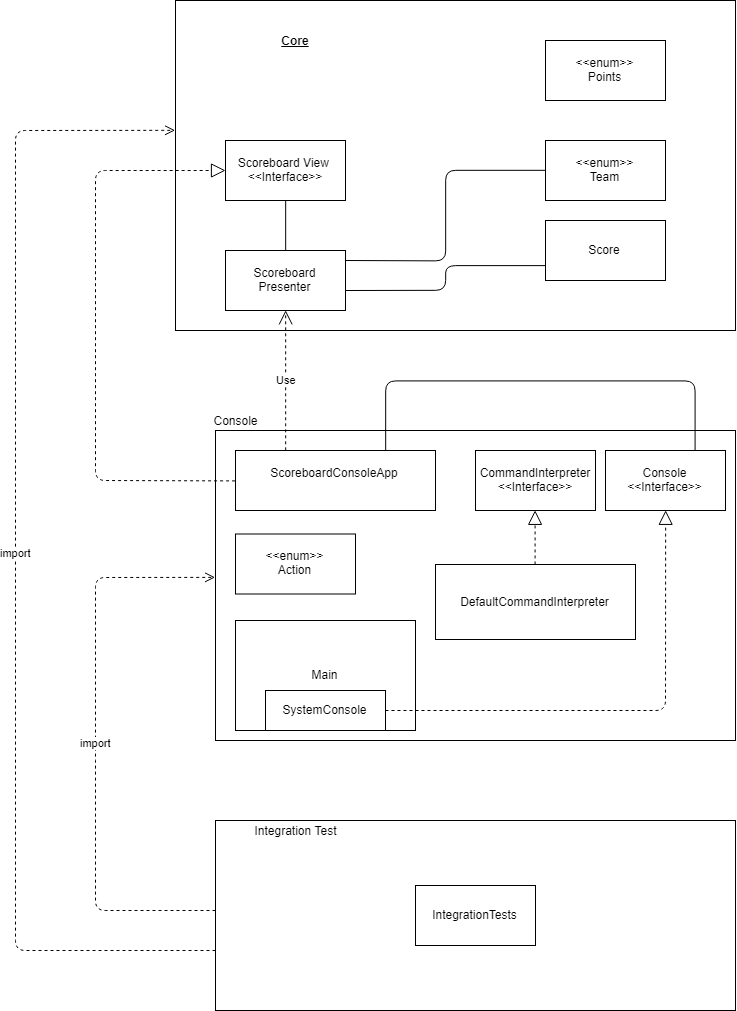

The diagram above was exported from draw.io. Its source (the exported page's mxGraphModel, read from the mxfile embedded in the PNG):
<mxGraphModel dx="1471" dy="589" grid="1" gridSize="10" guides="1" tooltips="1" connect="1" arrows="1" fold="1" page="1" pageScale="1" pageWidth="827" pageHeight="1169" math="0" shadow="0">
  <root>
    <mxCell id="0" />
    <mxCell id="1" parent="0" />
    <mxCell id="2AklmnR34Q0RMJMDxyLw-1" value="" style="rounded=0;whiteSpace=wrap;html=1;" vertex="1" parent="1">
      <mxGeometry x="200" y="20" width="560" height="330" as="geometry" />
    </mxCell>
    <mxCell id="2AklmnR34Q0RMJMDxyLw-2" value="&lt;b&gt;&lt;u&gt;Core&lt;br&gt;&lt;/u&gt;&lt;/b&gt;" style="text;html=1;strokeColor=none;fillColor=none;align=center;verticalAlign=middle;whiteSpace=wrap;rounded=0;" vertex="1" parent="1">
      <mxGeometry x="210" y="30" width="220" height="60" as="geometry" />
    </mxCell>
    <mxCell id="2AklmnR34Q0RMJMDxyLw-3" value="" style="rounded=0;whiteSpace=wrap;html=1;" vertex="1" parent="1">
      <mxGeometry x="240" y="450" width="520" height="310" as="geometry" />
    </mxCell>
    <mxCell id="2AklmnR34Q0RMJMDxyLw-4" value="Console" style="text;html=1;strokeColor=none;fillColor=none;align=center;verticalAlign=middle;whiteSpace=wrap;rounded=0;" vertex="1" parent="1">
      <mxGeometry x="240" y="430" width="40" height="20" as="geometry" />
    </mxCell>
    <mxCell id="2AklmnR34Q0RMJMDxyLw-5" value="Scoreboard View&amp;nbsp;&lt;br&gt;&amp;lt;&amp;lt;Interface&amp;gt;&amp;gt;&lt;br&gt;" style="rounded=0;whiteSpace=wrap;html=1;" vertex="1" parent="1">
      <mxGeometry x="250" y="160" width="120" height="60" as="geometry" />
    </mxCell>
    <mxCell id="2AklmnR34Q0RMJMDxyLw-6" value="&amp;lt;&amp;lt;enum&amp;gt;&amp;gt;&lt;br&gt;Team&lt;br&gt;" style="rounded=0;whiteSpace=wrap;html=1;" vertex="1" parent="1">
      <mxGeometry x="570" y="160" width="120" height="60" as="geometry" />
    </mxCell>
    <mxCell id="2AklmnR34Q0RMJMDxyLw-7" value="Score" style="rounded=0;whiteSpace=wrap;html=1;" vertex="1" parent="1">
      <mxGeometry x="570" y="240" width="120" height="60" as="geometry" />
    </mxCell>
    <mxCell id="2AklmnR34Q0RMJMDxyLw-11" value="Scoreboard Presenter" style="rounded=0;whiteSpace=wrap;html=1;" vertex="1" parent="1">
      <mxGeometry x="250" y="270" width="120" height="60" as="geometry" />
    </mxCell>
    <mxCell id="2AklmnR34Q0RMJMDxyLw-12" value="ScoreboardConsoleApp&lt;br&gt;&lt;br&gt;" style="rounded=0;whiteSpace=wrap;html=1;" vertex="1" parent="1">
      <mxGeometry x="260" y="470" width="200" height="60" as="geometry" />
    </mxCell>
    <mxCell id="2AklmnR34Q0RMJMDxyLw-18" value="CommandInterpreter&lt;br&gt;&amp;lt;&amp;lt;Interface&amp;gt;&amp;gt;&lt;br&gt;" style="rounded=0;whiteSpace=wrap;html=1;" vertex="1" parent="1">
      <mxGeometry x="500" y="470" width="120" height="60" as="geometry" />
    </mxCell>
    <mxCell id="2AklmnR34Q0RMJMDxyLw-19" value="Console&lt;br&gt;&amp;lt;&amp;lt;Interface&amp;gt;&amp;gt;&lt;br&gt;" style="rounded=0;whiteSpace=wrap;html=1;" vertex="1" parent="1">
      <mxGeometry x="630" y="470" width="120" height="60" as="geometry" />
    </mxCell>
    <mxCell id="2AklmnR34Q0RMJMDxyLw-20" value="&amp;lt;&amp;lt;enum&amp;gt;&amp;gt;&lt;br&gt;Action&lt;br&gt;" style="rounded=0;whiteSpace=wrap;html=1;" vertex="1" parent="1">
      <mxGeometry x="260" y="553.5" width="120" height="60" as="geometry" />
    </mxCell>
    <mxCell id="2AklmnR34Q0RMJMDxyLw-21" value="DefaultCommandInterpreter" style="rounded=0;whiteSpace=wrap;html=1;" vertex="1" parent="1">
      <mxGeometry x="460" y="584" width="200" height="75" as="geometry" />
    </mxCell>
    <mxCell id="2AklmnR34Q0RMJMDxyLw-25" value="" style="endArrow=block;dashed=1;endFill=0;endSize=12;html=1;entryX=0.5;entryY=1;entryDx=0;entryDy=0;exitX=0.5;exitY=0;exitDx=0;exitDy=0;" edge="1" parent="1" source="2AklmnR34Q0RMJMDxyLw-21" target="2AklmnR34Q0RMJMDxyLw-18">
      <mxGeometry width="160" relative="1" as="geometry">
        <mxPoint x="-140" y="600" as="sourcePoint" />
        <mxPoint x="20" y="600" as="targetPoint" />
      </mxGeometry>
    </mxCell>
    <mxCell id="2AklmnR34Q0RMJMDxyLw-26" value="" style="endArrow=block;dashed=1;endFill=0;endSize=12;html=1;exitX=0;exitY=0.5;exitDx=0;exitDy=0;" edge="1" parent="1" source="2AklmnR34Q0RMJMDxyLw-12">
      <mxGeometry width="160" relative="1" as="geometry">
        <mxPoint x="100" y="190" as="sourcePoint" />
        <mxPoint x="250" y="190" as="targetPoint" />
        <Array as="points">
          <mxPoint x="120" y="500" />
          <mxPoint x="120" y="190" />
        </Array>
      </mxGeometry>
    </mxCell>
    <mxCell id="2AklmnR34Q0RMJMDxyLw-27" value="Use" style="endArrow=open;endSize=12;dashed=1;html=1;entryX=0.5;entryY=1;entryDx=0;entryDy=0;exitX=0.25;exitY=0;exitDx=0;exitDy=0;" edge="1" parent="1" source="2AklmnR34Q0RMJMDxyLw-12" target="2AklmnR34Q0RMJMDxyLw-11">
      <mxGeometry width="160" relative="1" as="geometry">
        <mxPoint x="130" y="400" as="sourcePoint" />
        <mxPoint x="290" y="400" as="targetPoint" />
      </mxGeometry>
    </mxCell>
    <mxCell id="2AklmnR34Q0RMJMDxyLw-29" value="" style="endArrow=none;html=1;edgeStyle=orthogonalEdgeStyle;exitX=0.75;exitY=0;exitDx=0;exitDy=0;entryX=0.75;entryY=0;entryDx=0;entryDy=0;" edge="1" parent="1" source="2AklmnR34Q0RMJMDxyLw-19" target="2AklmnR34Q0RMJMDxyLw-12">
      <mxGeometry relative="1" as="geometry">
        <mxPoint x="450" y="400" as="sourcePoint" />
        <mxPoint x="610" y="400" as="targetPoint" />
        <Array as="points">
          <mxPoint x="720" y="400" />
          <mxPoint x="410" y="400" />
        </Array>
      </mxGeometry>
    </mxCell>
    <mxCell id="2AklmnR34Q0RMJMDxyLw-32" value="&amp;lt;&amp;lt;enum&amp;gt;&amp;gt;&lt;br&gt;Points&lt;br&gt;" style="rounded=0;whiteSpace=wrap;html=1;" vertex="1" parent="1">
      <mxGeometry x="570" y="60" width="120" height="60" as="geometry" />
    </mxCell>
    <mxCell id="2AklmnR34Q0RMJMDxyLw-33" value="" style="endArrow=none;html=1;edgeStyle=orthogonalEdgeStyle;entryX=0.5;entryY=1;entryDx=0;entryDy=0;exitX=0.5;exitY=0;exitDx=0;exitDy=0;" edge="1" parent="1" source="2AklmnR34Q0RMJMDxyLw-11" target="2AklmnR34Q0RMJMDxyLw-5">
      <mxGeometry relative="1" as="geometry">
        <mxPoint x="-130" y="270" as="sourcePoint" />
        <mxPoint x="30" y="270" as="targetPoint" />
      </mxGeometry>
    </mxCell>
    <mxCell id="2AklmnR34Q0RMJMDxyLw-36" value="" style="endArrow=none;html=1;edgeStyle=orthogonalEdgeStyle;entryX=0;entryY=0.5;entryDx=0;entryDy=0;" edge="1" parent="1" target="2AklmnR34Q0RMJMDxyLw-6">
      <mxGeometry relative="1" as="geometry">
        <mxPoint x="370" y="280" as="sourcePoint" />
        <mxPoint x="530" y="280" as="targetPoint" />
      </mxGeometry>
    </mxCell>
    <mxCell id="2AklmnR34Q0RMJMDxyLw-39" value="" style="endArrow=none;html=1;edgeStyle=orthogonalEdgeStyle;entryX=0;entryY=0.75;entryDx=0;entryDy=0;" edge="1" parent="1" target="2AklmnR34Q0RMJMDxyLw-7">
      <mxGeometry relative="1" as="geometry">
        <mxPoint x="370" y="310" as="sourcePoint" />
        <mxPoint x="530" y="310" as="targetPoint" />
      </mxGeometry>
    </mxCell>
    <mxCell id="2AklmnR34Q0RMJMDxyLw-42" value="Main" style="rounded=0;whiteSpace=wrap;html=1;" vertex="1" parent="1">
      <mxGeometry x="260" y="640" width="180" height="110" as="geometry" />
    </mxCell>
    <mxCell id="2AklmnR34Q0RMJMDxyLw-43" value="SystemConsole" style="rounded=0;whiteSpace=wrap;html=1;" vertex="1" parent="1">
      <mxGeometry x="290" y="710" width="120" height="40" as="geometry" />
    </mxCell>
    <mxCell id="2AklmnR34Q0RMJMDxyLw-45" value="" style="endArrow=block;dashed=1;endFill=0;endSize=12;html=1;entryX=0.5;entryY=1;entryDx=0;entryDy=0;" edge="1" parent="1" target="2AklmnR34Q0RMJMDxyLw-19">
      <mxGeometry width="160" relative="1" as="geometry">
        <mxPoint x="410" y="730" as="sourcePoint" />
        <mxPoint x="570" y="730" as="targetPoint" />
        <Array as="points">
          <mxPoint x="690" y="730" />
        </Array>
      </mxGeometry>
    </mxCell>
    <mxCell id="2AklmnR34Q0RMJMDxyLw-46" value="" style="rounded=0;whiteSpace=wrap;html=1;" vertex="1" parent="1">
      <mxGeometry x="240" y="840" width="520" height="190" as="geometry" />
    </mxCell>
    <mxCell id="2AklmnR34Q0RMJMDxyLw-47" value="Integration Test" style="text;html=1;strokeColor=none;fillColor=none;align=center;verticalAlign=middle;whiteSpace=wrap;rounded=0;" vertex="1" parent="1">
      <mxGeometry x="240" y="840" width="160" height="20" as="geometry" />
    </mxCell>
    <mxCell id="2AklmnR34Q0RMJMDxyLw-48" value="IntegrationTests" style="rounded=0;whiteSpace=wrap;html=1;" vertex="1" parent="1">
      <mxGeometry x="440" y="905" width="120" height="60" as="geometry" />
    </mxCell>
    <mxCell id="2AklmnR34Q0RMJMDxyLw-49" value="import" style="html=1;verticalAlign=bottom;endArrow=open;dashed=1;endSize=8;entryX=0;entryY=0.473;entryDx=0;entryDy=0;entryPerimeter=0;" edge="1" parent="1" target="2AklmnR34Q0RMJMDxyLw-3">
      <mxGeometry x="-0.0254" relative="1" as="geometry">
        <mxPoint x="240" y="930" as="sourcePoint" />
        <mxPoint x="160" y="930" as="targetPoint" />
        <Array as="points">
          <mxPoint x="120" y="930" />
          <mxPoint x="120" y="770" />
          <mxPoint x="120" y="597" />
        </Array>
        <mxPoint as="offset" />
      </mxGeometry>
    </mxCell>
    <mxCell id="2AklmnR34Q0RMJMDxyLw-50" value="import&lt;br&gt;" style="html=1;verticalAlign=bottom;endArrow=open;dashed=1;endSize=8;entryX=-0.001;entryY=0.393;entryDx=0;entryDy=0;entryPerimeter=0;" edge="1" parent="1" target="2AklmnR34Q0RMJMDxyLw-1">
      <mxGeometry relative="1" as="geometry">
        <mxPoint x="240" y="970" as="sourcePoint" />
        <mxPoint x="200" y="160" as="targetPoint" />
        <Array as="points">
          <mxPoint x="40" y="970" />
          <mxPoint x="40" y="150" />
        </Array>
      </mxGeometry>
    </mxCell>
  </root>
</mxGraphModel>